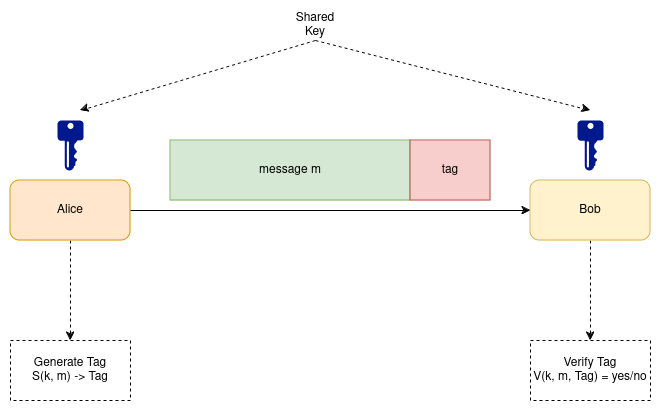

The diagram above was exported from draw.io. Its source (the exported page's mxGraphModel, read from the mxfile embedded in the PNG):
<mxGraphModel dx="1364" dy="758" grid="1" gridSize="10" guides="1" tooltips="1" connect="1" arrows="1" fold="1" page="1" pageScale="1" pageWidth="850" pageHeight="1100" math="0" shadow="0">
  <root>
    <mxCell id="0" />
    <mxCell id="1" parent="0" />
    <mxCell id="Zaan0Utau_2Fnz7kljGA-7" value="" style="edgeStyle=orthogonalEdgeStyle;rounded=0;orthogonalLoop=1;jettySize=auto;html=1;dashed=1;" edge="1" parent="1" source="Zaan0Utau_2Fnz7kljGA-1" target="Zaan0Utau_2Fnz7kljGA-6">
      <mxGeometry relative="1" as="geometry" />
    </mxCell>
    <mxCell id="Zaan0Utau_2Fnz7kljGA-1" value="Alice" style="rounded=1;whiteSpace=wrap;html=1;fillColor=#ffe6cc;strokeColor=#d79b00;" vertex="1" parent="1">
      <mxGeometry x="120" y="340" width="120" height="60" as="geometry" />
    </mxCell>
    <mxCell id="Zaan0Utau_2Fnz7kljGA-9" value="" style="edgeStyle=orthogonalEdgeStyle;rounded=0;orthogonalLoop=1;jettySize=auto;html=1;dashed=1;" edge="1" parent="1" source="Zaan0Utau_2Fnz7kljGA-2" target="Zaan0Utau_2Fnz7kljGA-8">
      <mxGeometry relative="1" as="geometry" />
    </mxCell>
    <mxCell id="Zaan0Utau_2Fnz7kljGA-2" value="Bob" style="rounded=1;whiteSpace=wrap;html=1;fillColor=#fff2cc;strokeColor=#d6b656;" vertex="1" parent="1">
      <mxGeometry x="640" y="340" width="120" height="60" as="geometry" />
    </mxCell>
    <mxCell id="Zaan0Utau_2Fnz7kljGA-3" value="" style="endArrow=classic;html=1;rounded=0;exitX=1;exitY=0.5;exitDx=0;exitDy=0;entryX=0;entryY=0.5;entryDx=0;entryDy=0;" edge="1" parent="1" source="Zaan0Utau_2Fnz7kljGA-1" target="Zaan0Utau_2Fnz7kljGA-2">
      <mxGeometry width="50" height="50" relative="1" as="geometry">
        <mxPoint x="400" y="420" as="sourcePoint" />
        <mxPoint x="450" y="370" as="targetPoint" />
      </mxGeometry>
    </mxCell>
    <mxCell id="Zaan0Utau_2Fnz7kljGA-4" value="message m" style="rounded=0;whiteSpace=wrap;html=1;fillColor=#d5e8d4;strokeColor=#82b366;" vertex="1" parent="1">
      <mxGeometry x="280" y="300" width="240" height="60" as="geometry" />
    </mxCell>
    <mxCell id="Zaan0Utau_2Fnz7kljGA-5" value="tag" style="rounded=0;whiteSpace=wrap;html=1;fillColor=#f8cecc;strokeColor=#b85450;" vertex="1" parent="1">
      <mxGeometry x="520" y="300" width="80" height="60" as="geometry" />
    </mxCell>
    <mxCell id="Zaan0Utau_2Fnz7kljGA-6" value="Generate Tag&lt;br&gt;S(k, m) -&amp;gt; Tag" style="rounded=0;whiteSpace=wrap;html=1;dashed=1;" vertex="1" parent="1">
      <mxGeometry x="120" y="500" width="120" height="60" as="geometry" />
    </mxCell>
    <mxCell id="Zaan0Utau_2Fnz7kljGA-8" value="Verify Tag&lt;br&gt;V(k, m, Tag) = yes/no" style="rounded=0;whiteSpace=wrap;html=1;dashed=1;" vertex="1" parent="1">
      <mxGeometry x="640" y="500" width="120" height="60" as="geometry" />
    </mxCell>
    <mxCell id="Zaan0Utau_2Fnz7kljGA-12" value="" style="sketch=0;aspect=fixed;pointerEvents=1;shadow=0;dashed=0;html=1;strokeColor=none;labelPosition=center;verticalLabelPosition=bottom;verticalAlign=top;align=center;fillColor=#00188D;shape=mxgraph.mscae.enterprise.key_permissions" vertex="1" parent="1">
      <mxGeometry x="167" y="280" width="26" height="50" as="geometry" />
    </mxCell>
    <mxCell id="Zaan0Utau_2Fnz7kljGA-13" value="Shared Key" style="text;html=1;align=center;verticalAlign=middle;whiteSpace=wrap;rounded=0;" vertex="1" parent="1">
      <mxGeometry x="395" y="170" width="60" height="30" as="geometry" />
    </mxCell>
    <mxCell id="Zaan0Utau_2Fnz7kljGA-14" value="" style="sketch=0;aspect=fixed;pointerEvents=1;shadow=0;dashed=0;html=1;strokeColor=none;labelPosition=center;verticalLabelPosition=bottom;verticalAlign=top;align=center;fillColor=#00188D;shape=mxgraph.mscae.enterprise.key_permissions" vertex="1" parent="1">
      <mxGeometry x="687" y="280" width="26" height="50" as="geometry" />
    </mxCell>
    <mxCell id="Zaan0Utau_2Fnz7kljGA-15" value="" style="endArrow=classic;html=1;rounded=0;exitX=0.5;exitY=1;exitDx=0;exitDy=0;dashed=1;" edge="1" parent="1" source="Zaan0Utau_2Fnz7kljGA-13">
      <mxGeometry width="50" height="50" relative="1" as="geometry">
        <mxPoint x="400" y="420" as="sourcePoint" />
        <mxPoint x="190" y="270" as="targetPoint" />
      </mxGeometry>
    </mxCell>
    <mxCell id="Zaan0Utau_2Fnz7kljGA-16" value="" style="endArrow=classic;html=1;rounded=0;exitX=0.5;exitY=1;exitDx=0;exitDy=0;dashed=1;" edge="1" parent="1" source="Zaan0Utau_2Fnz7kljGA-13">
      <mxGeometry width="50" height="50" relative="1" as="geometry">
        <mxPoint x="400" y="420" as="sourcePoint" />
        <mxPoint x="700" y="270" as="targetPoint" />
      </mxGeometry>
    </mxCell>
  </root>
</mxGraphModel>